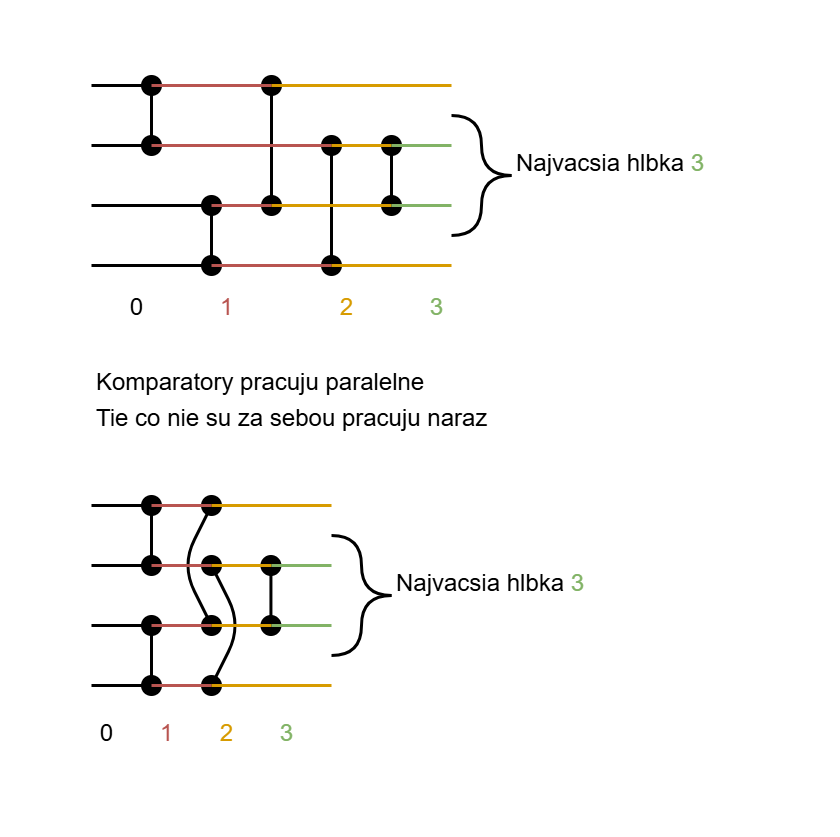

The diagram above was exported from draw.io. Its source (the exported page's mxGraphModel, read from the mxfile embedded in the PNG):
<mxGraphModel dx="329" dy="225" grid="1" gridSize="10" guides="1" tooltips="1" connect="1" arrows="1" fold="1" page="1" pageScale="1" pageWidth="1169" pageHeight="827" math="0" shadow="0">
  <root>
    <mxCell id="0" />
    <mxCell id="1" parent="0" />
    <mxCell id="z0mos3GtmK5jllDv_WO_-1" value="" style="endArrow=none;html=1;rounded=0;" edge="1" parent="1">
      <mxGeometry width="50" height="50" relative="1" as="geometry">
        <mxPoint x="40" y="40" as="sourcePoint" />
        <mxPoint x="60" y="40" as="targetPoint" />
      </mxGeometry>
    </mxCell>
    <mxCell id="z0mos3GtmK5jllDv_WO_-2" value="" style="endArrow=none;html=1;rounded=0;" edge="1" parent="1">
      <mxGeometry width="50" height="50" relative="1" as="geometry">
        <mxPoint x="40" y="60" as="sourcePoint" />
        <mxPoint x="60" y="60" as="targetPoint" />
      </mxGeometry>
    </mxCell>
    <mxCell id="z0mos3GtmK5jllDv_WO_-3" value="" style="endArrow=none;html=1;rounded=0;" edge="1" parent="1">
      <mxGeometry width="50" height="50" relative="1" as="geometry">
        <mxPoint x="40" y="80" as="sourcePoint" />
        <mxPoint x="80" y="80" as="targetPoint" />
      </mxGeometry>
    </mxCell>
    <mxCell id="z0mos3GtmK5jllDv_WO_-4" value="" style="endArrow=none;html=1;rounded=0;" edge="1" parent="1">
      <mxGeometry width="50" height="50" relative="1" as="geometry">
        <mxPoint x="40" y="100" as="sourcePoint" />
        <mxPoint x="80" y="100" as="targetPoint" />
      </mxGeometry>
    </mxCell>
    <mxCell id="z0mos3GtmK5jllDv_WO_-11" value="" style="endArrow=oval;html=1;rounded=0;startArrow=oval;startFill=1;endFill=1;strokeWidth=1;" edge="1" parent="1">
      <mxGeometry width="50" height="50" relative="1" as="geometry">
        <mxPoint x="60" y="60" as="sourcePoint" />
        <mxPoint x="60" y="40" as="targetPoint" />
      </mxGeometry>
    </mxCell>
    <mxCell id="z0mos3GtmK5jllDv_WO_-12" value="" style="endArrow=oval;html=1;rounded=0;startArrow=oval;startFill=1;endFill=1;strokeWidth=1;" edge="1" parent="1">
      <mxGeometry width="50" height="50" relative="1" as="geometry">
        <mxPoint x="80" y="100" as="sourcePoint" />
        <mxPoint x="80" y="80" as="targetPoint" />
      </mxGeometry>
    </mxCell>
    <mxCell id="z0mos3GtmK5jllDv_WO_-13" value="" style="endArrow=oval;html=1;rounded=0;startArrow=oval;startFill=1;endFill=1;strokeWidth=1;" edge="1" parent="1">
      <mxGeometry width="50" height="50" relative="1" as="geometry">
        <mxPoint x="100" y="80" as="sourcePoint" />
        <mxPoint x="100" y="40" as="targetPoint" />
      </mxGeometry>
    </mxCell>
    <mxCell id="z0mos3GtmK5jllDv_WO_-15" value="" style="endArrow=oval;html=1;rounded=0;startArrow=oval;startFill=1;endFill=1;strokeWidth=1;" edge="1" parent="1">
      <mxGeometry width="50" height="50" relative="1" as="geometry">
        <mxPoint x="120" y="100" as="sourcePoint" />
        <mxPoint x="120" y="60" as="targetPoint" />
      </mxGeometry>
    </mxCell>
    <mxCell id="z0mos3GtmK5jllDv_WO_-16" value="" style="endArrow=oval;html=1;rounded=0;startArrow=oval;startFill=1;endFill=1;strokeWidth=1;" edge="1" parent="1">
      <mxGeometry width="50" height="50" relative="1" as="geometry">
        <mxPoint x="140" y="80" as="sourcePoint" />
        <mxPoint x="140" y="60" as="targetPoint" />
      </mxGeometry>
    </mxCell>
    <mxCell id="z0mos3GtmK5jllDv_WO_-18" value="&lt;font style=&quot;font-size: 8px;&quot;&gt;0&lt;/font&gt;" style="text;html=1;align=center;verticalAlign=middle;resizable=0;points=[];autosize=1;strokeColor=none;fillColor=none;" vertex="1" parent="1">
      <mxGeometry x="40" y="98" width="30" height="30" as="geometry" />
    </mxCell>
    <mxCell id="z0mos3GtmK5jllDv_WO_-20" value="" style="endArrow=none;html=1;rounded=0;fillColor=#f8cecc;strokeColor=#b85450;" edge="1" parent="1">
      <mxGeometry width="50" height="50" relative="1" as="geometry">
        <mxPoint x="60" y="40" as="sourcePoint" />
        <mxPoint x="100" y="40" as="targetPoint" />
      </mxGeometry>
    </mxCell>
    <mxCell id="z0mos3GtmK5jllDv_WO_-21" value="" style="endArrow=none;html=1;rounded=0;fillColor=#f8cecc;strokeColor=#b85450;" edge="1" parent="1">
      <mxGeometry width="50" height="50" relative="1" as="geometry">
        <mxPoint x="60" y="60" as="sourcePoint" />
        <mxPoint x="120" y="60" as="targetPoint" />
      </mxGeometry>
    </mxCell>
    <mxCell id="z0mos3GtmK5jllDv_WO_-22" value="" style="endArrow=none;html=1;rounded=0;fillColor=#f8cecc;strokeColor=#b85450;" edge="1" parent="1">
      <mxGeometry width="50" height="50" relative="1" as="geometry">
        <mxPoint x="80" y="100" as="sourcePoint" />
        <mxPoint x="120" y="100" as="targetPoint" />
      </mxGeometry>
    </mxCell>
    <mxCell id="z0mos3GtmK5jllDv_WO_-23" value="" style="endArrow=none;html=1;rounded=0;fillColor=#f8cecc;strokeColor=#b85450;" edge="1" parent="1">
      <mxGeometry width="50" height="50" relative="1" as="geometry">
        <mxPoint x="80" y="80" as="sourcePoint" />
        <mxPoint x="100" y="80" as="targetPoint" />
      </mxGeometry>
    </mxCell>
    <mxCell id="z0mos3GtmK5jllDv_WO_-24" value="&lt;font style=&quot;font-size: 8px; color: light-dark(rgb(184, 84, 80), rgb(255, 119, 119));&quot;&gt;1&lt;/font&gt;" style="text;html=1;align=center;verticalAlign=middle;resizable=0;points=[];autosize=1;strokeColor=none;fillColor=none;" vertex="1" parent="1">
      <mxGeometry x="70" y="98" width="30" height="30" as="geometry" />
    </mxCell>
    <mxCell id="z0mos3GtmK5jllDv_WO_-25" value="" style="endArrow=none;html=1;rounded=0;fillColor=#ffe6cc;strokeColor=#d79b00;" edge="1" parent="1">
      <mxGeometry width="50" height="50" relative="1" as="geometry">
        <mxPoint x="100" y="40" as="sourcePoint" />
        <mxPoint x="160" y="40" as="targetPoint" />
      </mxGeometry>
    </mxCell>
    <mxCell id="z0mos3GtmK5jllDv_WO_-26" value="" style="endArrow=none;html=1;rounded=0;fillColor=#ffe6cc;strokeColor=#d79b00;" edge="1" parent="1">
      <mxGeometry width="50" height="50" relative="1" as="geometry">
        <mxPoint x="120" y="60" as="sourcePoint" />
        <mxPoint x="140" y="60" as="targetPoint" />
      </mxGeometry>
    </mxCell>
    <mxCell id="z0mos3GtmK5jllDv_WO_-27" value="" style="endArrow=none;html=1;rounded=0;fillColor=#ffe6cc;strokeColor=#d79b00;" edge="1" parent="1">
      <mxGeometry width="50" height="50" relative="1" as="geometry">
        <mxPoint x="100" y="80" as="sourcePoint" />
        <mxPoint x="140" y="80" as="targetPoint" />
      </mxGeometry>
    </mxCell>
    <mxCell id="z0mos3GtmK5jllDv_WO_-28" value="" style="endArrow=none;html=1;rounded=0;fillColor=#ffe6cc;strokeColor=#d79b00;" edge="1" parent="1">
      <mxGeometry width="50" height="50" relative="1" as="geometry">
        <mxPoint x="120" y="100" as="sourcePoint" />
        <mxPoint x="160" y="100" as="targetPoint" />
      </mxGeometry>
    </mxCell>
    <mxCell id="z0mos3GtmK5jllDv_WO_-29" value="&lt;font style=&quot;font-size: 8px; color: light-dark(rgb(215, 155, 0), rgb(255, 119, 119));&quot;&gt;2&lt;/font&gt;" style="text;html=1;align=center;verticalAlign=middle;resizable=0;points=[];autosize=1;strokeColor=none;fillColor=none;" vertex="1" parent="1">
      <mxGeometry x="110" y="98" width="30" height="30" as="geometry" />
    </mxCell>
    <mxCell id="z0mos3GtmK5jllDv_WO_-30" value="" style="endArrow=none;html=1;rounded=0;fillColor=#d5e8d4;strokeColor=#82b366;" edge="1" parent="1">
      <mxGeometry width="50" height="50" relative="1" as="geometry">
        <mxPoint x="140" y="60" as="sourcePoint" />
        <mxPoint x="160" y="60" as="targetPoint" />
      </mxGeometry>
    </mxCell>
    <mxCell id="z0mos3GtmK5jllDv_WO_-31" value="" style="endArrow=none;html=1;rounded=0;fillColor=#d5e8d4;strokeColor=#82b366;" edge="1" parent="1">
      <mxGeometry width="50" height="50" relative="1" as="geometry">
        <mxPoint x="140" y="80" as="sourcePoint" />
        <mxPoint x="160" y="80" as="targetPoint" />
      </mxGeometry>
    </mxCell>
    <mxCell id="z0mos3GtmK5jllDv_WO_-32" value="&lt;font style=&quot;font-size: 8px; color: light-dark(rgb(130, 179, 102), rgb(255, 119, 119));&quot;&gt;3&lt;/font&gt;" style="text;html=1;align=center;verticalAlign=middle;resizable=0;points=[];autosize=1;strokeColor=none;fillColor=none;" vertex="1" parent="1">
      <mxGeometry x="140" y="98" width="30" height="30" as="geometry" />
    </mxCell>
    <mxCell id="z0mos3GtmK5jllDv_WO_-33" value="" style="curved=1;endArrow=none;html=1;rounded=0;strokeWidth=1;endSize=2;startSize=2;startFill=0;" edge="1" parent="1">
      <mxGeometry width="50" height="50" relative="1" as="geometry">
        <mxPoint x="160" y="50" as="sourcePoint" />
        <mxPoint x="180" y="70" as="targetPoint" />
        <Array as="points">
          <mxPoint x="170" y="50" />
          <mxPoint x="170" y="70" />
        </Array>
      </mxGeometry>
    </mxCell>
    <mxCell id="z0mos3GtmK5jllDv_WO_-34" value="" style="curved=1;endArrow=none;html=1;rounded=0;strokeWidth=1;endSize=2;startSize=2;startFill=0;" edge="1" parent="1">
      <mxGeometry width="50" height="50" relative="1" as="geometry">
        <mxPoint x="160" y="90" as="sourcePoint" />
        <mxPoint x="180" y="70" as="targetPoint" />
        <Array as="points">
          <mxPoint x="170" y="90" />
          <mxPoint x="170" y="70" />
        </Array>
      </mxGeometry>
    </mxCell>
    <mxCell id="z0mos3GtmK5jllDv_WO_-35" value="&lt;div style=&quot;line-height: 100%;&quot;&gt;&lt;font style=&quot;font-size: 8px; line-height: 100%;&quot;&gt;Najvacsia hlbka&amp;nbsp;&lt;/font&gt;&lt;span style=&quot;color: light-dark(rgb(130, 179, 102), rgb(237, 237, 237)); font-size: 8px; background-color: transparent;&quot;&gt;3&lt;/span&gt;&lt;/div&gt;" style="text;html=1;align=left;verticalAlign=middle;resizable=0;points=[];autosize=1;" vertex="1" parent="1">
      <mxGeometry x="180" y="50" width="90" height="30" as="geometry" />
    </mxCell>
    <mxCell id="z0mos3GtmK5jllDv_WO_-36" value="" style="endArrow=none;html=1;rounded=0;" edge="1" parent="1">
      <mxGeometry width="50" height="50" relative="1" as="geometry">
        <mxPoint x="40" y="180" as="sourcePoint" />
        <mxPoint x="60" y="180" as="targetPoint" />
      </mxGeometry>
    </mxCell>
    <mxCell id="z0mos3GtmK5jllDv_WO_-37" value="" style="endArrow=none;html=1;rounded=0;" edge="1" parent="1">
      <mxGeometry width="50" height="50" relative="1" as="geometry">
        <mxPoint x="40" y="200" as="sourcePoint" />
        <mxPoint x="60" y="200" as="targetPoint" />
      </mxGeometry>
    </mxCell>
    <mxCell id="z0mos3GtmK5jllDv_WO_-38" value="" style="endArrow=none;html=1;rounded=0;" edge="1" parent="1">
      <mxGeometry width="50" height="50" relative="1" as="geometry">
        <mxPoint x="40" y="220" as="sourcePoint" />
        <mxPoint x="60" y="220" as="targetPoint" />
      </mxGeometry>
    </mxCell>
    <mxCell id="z0mos3GtmK5jllDv_WO_-39" value="" style="endArrow=none;html=1;rounded=0;" edge="1" parent="1">
      <mxGeometry width="50" height="50" relative="1" as="geometry">
        <mxPoint x="40" y="240" as="sourcePoint" />
        <mxPoint x="60" y="240" as="targetPoint" />
      </mxGeometry>
    </mxCell>
    <mxCell id="z0mos3GtmK5jllDv_WO_-40" value="" style="endArrow=oval;html=1;rounded=0;startArrow=oval;startFill=1;endFill=1;strokeWidth=1;" edge="1" parent="1">
      <mxGeometry width="50" height="50" relative="1" as="geometry">
        <mxPoint x="60" y="200" as="sourcePoint" />
        <mxPoint x="60" y="180" as="targetPoint" />
      </mxGeometry>
    </mxCell>
    <mxCell id="z0mos3GtmK5jllDv_WO_-41" value="" style="endArrow=oval;html=1;rounded=0;startArrow=oval;startFill=1;endFill=1;strokeWidth=1;" edge="1" parent="1">
      <mxGeometry width="50" height="50" relative="1" as="geometry">
        <mxPoint x="60" y="240" as="sourcePoint" />
        <mxPoint x="60" y="220" as="targetPoint" />
      </mxGeometry>
    </mxCell>
    <mxCell id="z0mos3GtmK5jllDv_WO_-42" value="" style="endArrow=oval;html=1;rounded=1;startArrow=oval;startFill=1;endFill=1;strokeWidth=1;curved=0;" edge="1" parent="1">
      <mxGeometry width="50" height="50" relative="1" as="geometry">
        <mxPoint x="80" y="220" as="sourcePoint" />
        <mxPoint x="80" y="180" as="targetPoint" />
        <Array as="points">
          <mxPoint x="70" y="200" />
        </Array>
      </mxGeometry>
    </mxCell>
    <mxCell id="z0mos3GtmK5jllDv_WO_-43" value="" style="endArrow=oval;html=1;rounded=1;startArrow=oval;startFill=1;endFill=1;strokeWidth=1;curved=0;" edge="1" parent="1">
      <mxGeometry width="50" height="50" relative="1" as="geometry">
        <mxPoint x="80" y="240" as="sourcePoint" />
        <mxPoint x="80" y="200" as="targetPoint" />
        <Array as="points">
          <mxPoint x="90" y="220" />
        </Array>
      </mxGeometry>
    </mxCell>
    <mxCell id="z0mos3GtmK5jllDv_WO_-44" value="" style="endArrow=oval;html=1;rounded=0;startArrow=oval;startFill=1;endFill=1;strokeWidth=1;" edge="1" parent="1">
      <mxGeometry width="50" height="50" relative="1" as="geometry">
        <mxPoint x="99.81" y="220" as="sourcePoint" />
        <mxPoint x="99.81" y="200" as="targetPoint" />
      </mxGeometry>
    </mxCell>
    <mxCell id="z0mos3GtmK5jllDv_WO_-45" value="&lt;font style=&quot;font-size: 8px;&quot;&gt;0&lt;/font&gt;" style="text;html=1;align=center;verticalAlign=middle;resizable=0;points=[];autosize=1;strokeColor=none;fillColor=none;spacing=2;" vertex="1" parent="1">
      <mxGeometry x="30" y="240" width="30" height="30" as="geometry" />
    </mxCell>
    <mxCell id="z0mos3GtmK5jllDv_WO_-46" value="" style="endArrow=none;html=1;rounded=0;fillColor=#f8cecc;strokeColor=#b85450;" edge="1" parent="1">
      <mxGeometry width="50" height="50" relative="1" as="geometry">
        <mxPoint x="60" y="180" as="sourcePoint" />
        <mxPoint x="80" y="180" as="targetPoint" />
      </mxGeometry>
    </mxCell>
    <mxCell id="z0mos3GtmK5jllDv_WO_-47" value="" style="endArrow=none;html=1;rounded=0;fillColor=#f8cecc;strokeColor=#b85450;" edge="1" parent="1">
      <mxGeometry width="50" height="50" relative="1" as="geometry">
        <mxPoint x="60" y="200" as="sourcePoint" />
        <mxPoint x="80" y="200" as="targetPoint" />
      </mxGeometry>
    </mxCell>
    <mxCell id="z0mos3GtmK5jllDv_WO_-48" value="" style="endArrow=none;html=1;rounded=0;fillColor=#f8cecc;strokeColor=#b85450;" edge="1" parent="1">
      <mxGeometry width="50" height="50" relative="1" as="geometry">
        <mxPoint x="60" y="240" as="sourcePoint" />
        <mxPoint x="80" y="240" as="targetPoint" />
      </mxGeometry>
    </mxCell>
    <mxCell id="z0mos3GtmK5jllDv_WO_-49" value="" style="endArrow=none;html=1;rounded=0;fillColor=#f8cecc;strokeColor=#b85450;" edge="1" parent="1">
      <mxGeometry width="50" height="50" relative="1" as="geometry">
        <mxPoint x="60" y="220" as="sourcePoint" />
        <mxPoint x="80" y="220" as="targetPoint" />
      </mxGeometry>
    </mxCell>
    <mxCell id="z0mos3GtmK5jllDv_WO_-50" value="&lt;font style=&quot;font-size: 8px; color: light-dark(rgb(184, 84, 80), rgb(255, 119, 119));&quot;&gt;1&lt;/font&gt;" style="text;html=1;align=center;verticalAlign=middle;resizable=0;points=[];autosize=1;strokeColor=none;fillColor=none;" vertex="1" parent="1">
      <mxGeometry x="50" y="240" width="30" height="30" as="geometry" />
    </mxCell>
    <mxCell id="z0mos3GtmK5jllDv_WO_-51" value="" style="endArrow=none;html=1;rounded=0;fillColor=#ffe6cc;strokeColor=#d79b00;" edge="1" parent="1">
      <mxGeometry width="50" height="50" relative="1" as="geometry">
        <mxPoint x="80" y="180" as="sourcePoint" />
        <mxPoint x="120" y="180" as="targetPoint" />
      </mxGeometry>
    </mxCell>
    <mxCell id="z0mos3GtmK5jllDv_WO_-52" value="" style="endArrow=none;html=1;rounded=0;fillColor=#ffe6cc;strokeColor=#d79b00;" edge="1" parent="1">
      <mxGeometry width="50" height="50" relative="1" as="geometry">
        <mxPoint x="80" y="200" as="sourcePoint" />
        <mxPoint x="100" y="200" as="targetPoint" />
      </mxGeometry>
    </mxCell>
    <mxCell id="z0mos3GtmK5jllDv_WO_-53" value="" style="endArrow=none;html=1;rounded=0;fillColor=#ffe6cc;strokeColor=#d79b00;" edge="1" parent="1">
      <mxGeometry width="50" height="50" relative="1" as="geometry">
        <mxPoint x="80" y="220" as="sourcePoint" />
        <mxPoint x="100" y="220" as="targetPoint" />
      </mxGeometry>
    </mxCell>
    <mxCell id="z0mos3GtmK5jllDv_WO_-54" value="" style="endArrow=none;html=1;rounded=0;fillColor=#ffe6cc;strokeColor=#d79b00;" edge="1" parent="1">
      <mxGeometry width="50" height="50" relative="1" as="geometry">
        <mxPoint x="80" y="240" as="sourcePoint" />
        <mxPoint x="120" y="240" as="targetPoint" />
      </mxGeometry>
    </mxCell>
    <mxCell id="z0mos3GtmK5jllDv_WO_-55" value="&lt;font style=&quot;font-size: 8px; color: light-dark(rgb(215, 155, 0), rgb(255, 119, 119));&quot;&gt;2&lt;/font&gt;" style="text;html=1;align=center;verticalAlign=middle;resizable=0;points=[];autosize=1;strokeColor=none;fillColor=none;" vertex="1" parent="1">
      <mxGeometry x="70" y="240" width="30" height="30" as="geometry" />
    </mxCell>
    <mxCell id="z0mos3GtmK5jllDv_WO_-56" value="" style="endArrow=none;html=1;rounded=0;fillColor=#d5e8d4;strokeColor=#82b366;" edge="1" parent="1">
      <mxGeometry width="50" height="50" relative="1" as="geometry">
        <mxPoint x="100" y="200" as="sourcePoint" />
        <mxPoint x="120" y="200" as="targetPoint" />
      </mxGeometry>
    </mxCell>
    <mxCell id="z0mos3GtmK5jllDv_WO_-57" value="" style="endArrow=none;html=1;rounded=0;fillColor=#d5e8d4;strokeColor=#82b366;" edge="1" parent="1">
      <mxGeometry width="50" height="50" relative="1" as="geometry">
        <mxPoint x="100" y="220" as="sourcePoint" />
        <mxPoint x="120" y="220" as="targetPoint" />
      </mxGeometry>
    </mxCell>
    <mxCell id="z0mos3GtmK5jllDv_WO_-58" value="&lt;font style=&quot;font-size: 8px; color: light-dark(rgb(130, 179, 102), rgb(255, 119, 119));&quot;&gt;3&lt;/font&gt;" style="text;html=1;align=center;verticalAlign=middle;resizable=0;points=[];autosize=1;strokeColor=none;fillColor=none;" vertex="1" parent="1">
      <mxGeometry x="90" y="240" width="30" height="30" as="geometry" />
    </mxCell>
    <mxCell id="z0mos3GtmK5jllDv_WO_-59" value="" style="curved=1;endArrow=none;html=1;rounded=0;strokeWidth=1;endSize=2;startSize=2;startFill=0;" edge="1" parent="1">
      <mxGeometry width="50" height="50" relative="1" as="geometry">
        <mxPoint x="120" y="190" as="sourcePoint" />
        <mxPoint x="140" y="210" as="targetPoint" />
        <Array as="points">
          <mxPoint x="130" y="190" />
          <mxPoint x="130" y="210" />
        </Array>
      </mxGeometry>
    </mxCell>
    <mxCell id="z0mos3GtmK5jllDv_WO_-60" value="" style="curved=1;endArrow=none;html=1;rounded=0;strokeWidth=1;endSize=2;startSize=2;startFill=0;" edge="1" parent="1">
      <mxGeometry width="50" height="50" relative="1" as="geometry">
        <mxPoint x="120" y="230" as="sourcePoint" />
        <mxPoint x="140" y="210" as="targetPoint" />
        <Array as="points">
          <mxPoint x="130" y="230" />
          <mxPoint x="130" y="210" />
        </Array>
      </mxGeometry>
    </mxCell>
    <mxCell id="z0mos3GtmK5jllDv_WO_-62" value="&lt;div style=&quot;line-height: 100%;&quot;&gt;&lt;font style=&quot;font-size: 8px;&quot;&gt;&lt;font style=&quot;line-height: 100%;&quot;&gt;Najvacsia hlbka&amp;nbsp;&lt;/font&gt;&lt;span style=&quot;color: light-dark(rgb(130, 179, 102), rgb(237, 237, 237)); background-color: transparent;&quot;&gt;3&lt;/span&gt;&lt;/font&gt;&lt;/div&gt;" style="text;html=1;align=left;verticalAlign=middle;resizable=0;points=[];autosize=1;" vertex="1" parent="1">
      <mxGeometry x="140" y="190" width="90" height="30" as="geometry" />
    </mxCell>
    <mxCell id="z0mos3GtmK5jllDv_WO_-69" value="&lt;div style=&quot;line-height: 100%;&quot;&gt;&lt;font style=&quot;font-size: 8px; line-height: 100%;&quot;&gt;Komparatory pracuju paralelne&amp;nbsp;&amp;nbsp;&lt;/font&gt;&lt;div&gt;&lt;font style=&quot;font-size: 8px; line-height: 100%;&quot;&gt;Tie co nie su za sebou pracuju naraz&lt;/font&gt;&lt;/div&gt;&lt;/div&gt;" style="text;html=1;align=left;verticalAlign=middle;resizable=0;points=[];autosize=1;strokeColor=none;fillColor=none;" vertex="1" parent="1">
      <mxGeometry x="40" y="123" width="150" height="40" as="geometry" />
    </mxCell>
  </root>
</mxGraphModel>